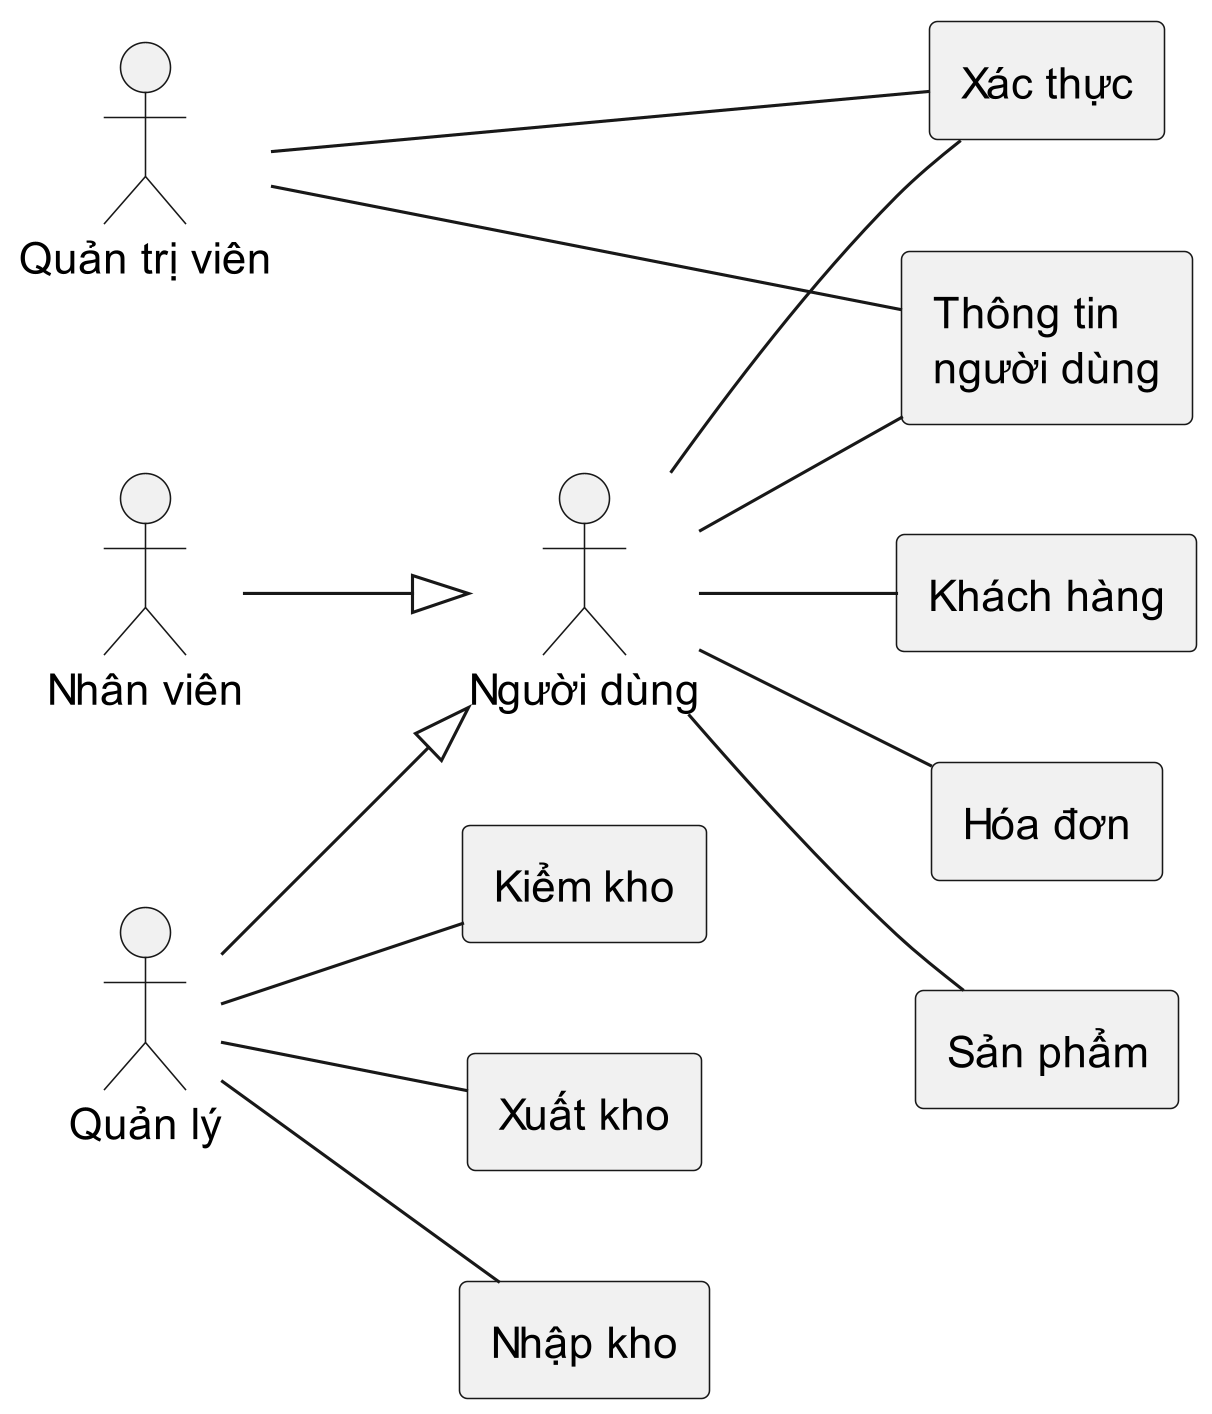

The diagram above was rendered by PlantUML. Its source (embedded in the PNG):
@startuml General
skinparam dpi 300
left to right direction

actor Admin as "Quản trị viên"
actor User as "Người dùng"
actor Manager as "Quản lý"
actor Employee as "Nhân viên"

rectangle Product as "Sản phẩm" {

}
rectangle Client as "Khách hàng" {
    
}
rectangle AuditReport as "Kiểm kho" {
    
}
rectangle ExportReport as "Xuất kho" {
    
}
rectangle ImportReport as "Nhập kho" {
    
}
rectangle Invoice as "Hóa đơn" {
    
}
rectangle UserIdentity as "Thông tin\nngười dùng" {
    
}
rectangle Authentication as "Xác thực" {
    
}


Manager --|> User
Employee --|> User

Manager -- AuditReport
Manager -- ExportReport
Manager -- ImportReport
User -- Client
User -- Product
User -- Invoice
Admin --- UserIdentity
User -- UserIdentity

Admin -r- Authentication
User -- Authentication
@enduml